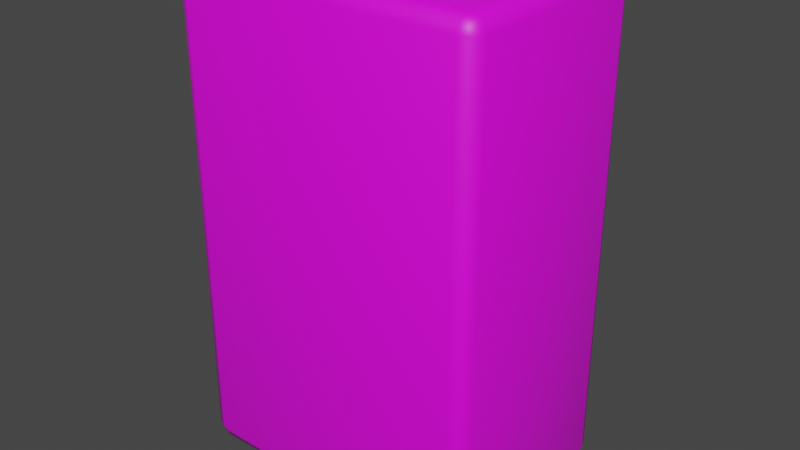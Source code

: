 # Source: flour.blend  (saved by Blender 4.0.36; exported with 4.5.12 LTS)
import bpy
from mathutils import Matrix  # noqa: F401  (used for matrix-valued properties, if any)

bpy.ops.wm.read_factory_settings(use_empty=True)
scene = bpy.context.scene
scene.name = 'Scene'

# ---- collections
col_collection = bpy.data.collections.new('Collection'); scene.collection.children.link(col_collection)

# ---- images (referenced by path relative to the original .blend; pixels are not part of the script)
import os
ASSET_DIR = os.environ.get("B2B_ASSET_DIR", "")  # directory of the original .blend (textures are referenced by path, not embedded)
HERE = os.path.dirname(os.path.abspath(__file__))  # packed textures are extracted next to this script under _unpacked/

def load_image(name, relpath, width, height, colorspace="sRGB"):
    """Load a texture the original file referenced (path relative to the .blend, or extracted next to this script)."""
    p = next((c for c in (os.path.join(HERE, relpath), os.path.join(ASSET_DIR, relpath)) if relpath and os.path.exists(c)), "")
    if p:
        img = bpy.data.images.load(p, check_existing=True)
        img.name = name
    else:  # same state as the original file: an image datablock whose file is absent (Cycles renders it pink)
        img = bpy.data.images.new(name, width, height)
        img.source = "FILE"
        img.filepath = "//" + (relpath or name)
    img.colorspace_settings.name = colorspace
    return img
img_flour_texture_jpg = load_image('flour_texture.jpg', 'textures/flour_texture.jpg', 1024, 1024, 'sRGB')

# ---- materials (node trees are filled in below, after node groups)
mat_material_001 = bpy.data.materials.new('Material.001')
mat_material_001.use_transparent_shadow = False

# ---- material node trees
mat_material_001.use_nodes = True; mat_material_001.node_tree.nodes.clear()
_N = mat_material_001.node_tree.nodes; _L = mat_material_001.node_tree.links
n0 = _N.new('ShaderNodeOutputMaterial'); n0.name = 'Material Output'; n0.location = (300, 300)
n1 = _N.new('ShaderNodeBsdfPrincipled'); n1.name = 'Principled BSDF'; n1.location = (-56, 362)
n1.inputs[3].default_value = 1.45
n2 = _N.new('ShaderNodeTexImage'); n2.name = 'Image Texture'; n2.location = (-427, 329)
n2.image = img_flour_texture_jpg
n3 = _N.new('ShaderNodeMapping'); n3.name = 'Mapping'; n3.location = (-607, 329)
n4 = _N.new('ShaderNodeTexCoord'); n4.name = 'Texture Coordinate'; n4.location = (-787, 329)
_L.new(n1.outputs[0], n0.inputs[0])
_L.new(n2.outputs[0], n1.inputs[0])
_L.new(n3.outputs[0], n2.inputs[0])
_L.new(n4.outputs[2], n3.inputs[0])
n0.is_active_output = True

# ---- world
world_world = bpy.data.worlds.new('World'); scene.world = world_world
world_world.use_nodes = True; world_world.node_tree.nodes.clear()
_N = world_world.node_tree.nodes; _L = world_world.node_tree.links
n0 = _N.new('ShaderNodeOutputWorld'); n0.name = 'World Output'; n0.location = (300, 300)
n1 = _N.new('ShaderNodeBackground'); n1.name = 'Background'; n1.location = (10, 300)
n1.inputs[0].default_value = (0.05088, 0.05088, 0.05088, 1.0)
_L.new(n1.outputs[0], n0.inputs[0])
n0.is_active_output = True
world_world.color = (0.05088, 0.05088, 0.05088)
world_world.use_sun_shadow = False
world_world.sun_shadow_jitter_overblur = 0.0

# ---- meshes
me_cube = bpy.data.meshes.new('Cube')
me_cube.from_pydata([(-0.05, -0.035, -0.08), (-0.05, -0.035, 0.08), (-0.05, 0.035, -0.08), (-0.05, 0.035, 0.08), (0.05, -0.035, -0.08), (0.05, -0.035, 0.08), (0.05, 0.035, -0.08), (0.05, 0.035, 0.08)], [], [(0, 1, 3, 2), (2, 3, 7, 6), (6, 7, 5, 4), (4, 5, 1, 0), (2, 6, 4, 0), (7, 3, 1, 5)])
me_cube.polygons.foreach_set('use_smooth', [True] * 6)
_uv = me_cube.uv_layers.new(name='UVMap')
_uv.uv.foreach_set('vector', [0.7082, 0.0001315, 0.7082, 0.6663, 0.4167, 0.6663, 0.4167, 0.0001316, 0.4165, 0.0001316, 0.4165, 0.6663, 0.0001316, 0.6663, 0.0001316, 0.0001316, 0.7082, 0.0001315, 0.7082, 0.6663, 0.4167, 0.6663, 0.4167, 0.0001316, 0.4165, 0.0001316, 0.4165, 0.6663, 0.0001316, 0.6663, 0.0001316, 0.0001316, 0.7084, 0.4165, 0.7084, 0.0001315, 0.9999, 0.0001315, 0.9999, 0.4165, 0.7084, 0.4165, 0.7084, 0.0001315, 0.9999, 0.0001315, 0.9999, 0.4165])
me_cube.materials.append(mat_material_001)
me_cube.update()

# ---- objects
ob_cube = bpy.data.objects.new('Cube', me_cube)

# ---- transforms, parenting, visibility, modifiers, constraints
ob_cube.location = (0.0, 0.0, 0.0)
_m = ob_cube.modifiers.new('Bevel', 'BEVEL')
_m.width = 0.005
_m.width_pct = 0.005
_m.segments = 2

# ---- collection membership
col_collection.objects.link(ob_cube)

# ---- scene / render settings (as saved in the file)
scene.frame_start = 1; scene.frame_end = 250; scene.frame_set(1)
scene.render.engine = 'BLENDER_EEVEE_NEXT'
scene.cycles.sampling_pattern = 'TABULATED_SOBOL'
scene.view_settings.view_transform = 'Filmic'
bpy.context.view_layer.update()

# ---- added for rendering (the .blend has no active camera and no usable light): camera, sun
cam_auto = bpy.data.cameras.new('AutoCamera')
cam_auto.lens = 50.0
cam_auto.sensor_width = 36.0
cam_auto.clip_end = 1000.0
ob_auto_camera = bpy.data.objects.new('AutoCamera', cam_auto)
scene.collection.objects.link(ob_auto_camera)
ob_auto_camera.location = (0.186198, -0.223437, 0.148958)
ob_auto_camera.rotation_euler = (1.09748, -7.21219e-08, 0.694738)
scene.camera = ob_auto_camera
light_auto_sun = bpy.data.lights.new('AutoSun', 'SUN')
light_auto_sun.energy = 3.0
light_auto_sun.angle = 0.0523599
ob_auto_sun = bpy.data.objects.new('AutoSun', light_auto_sun)
scene.collection.objects.link(ob_auto_sun)
ob_auto_sun.rotation_euler = (0.872665, 0.174533, 0.523599)
bpy.context.view_layer.update()
